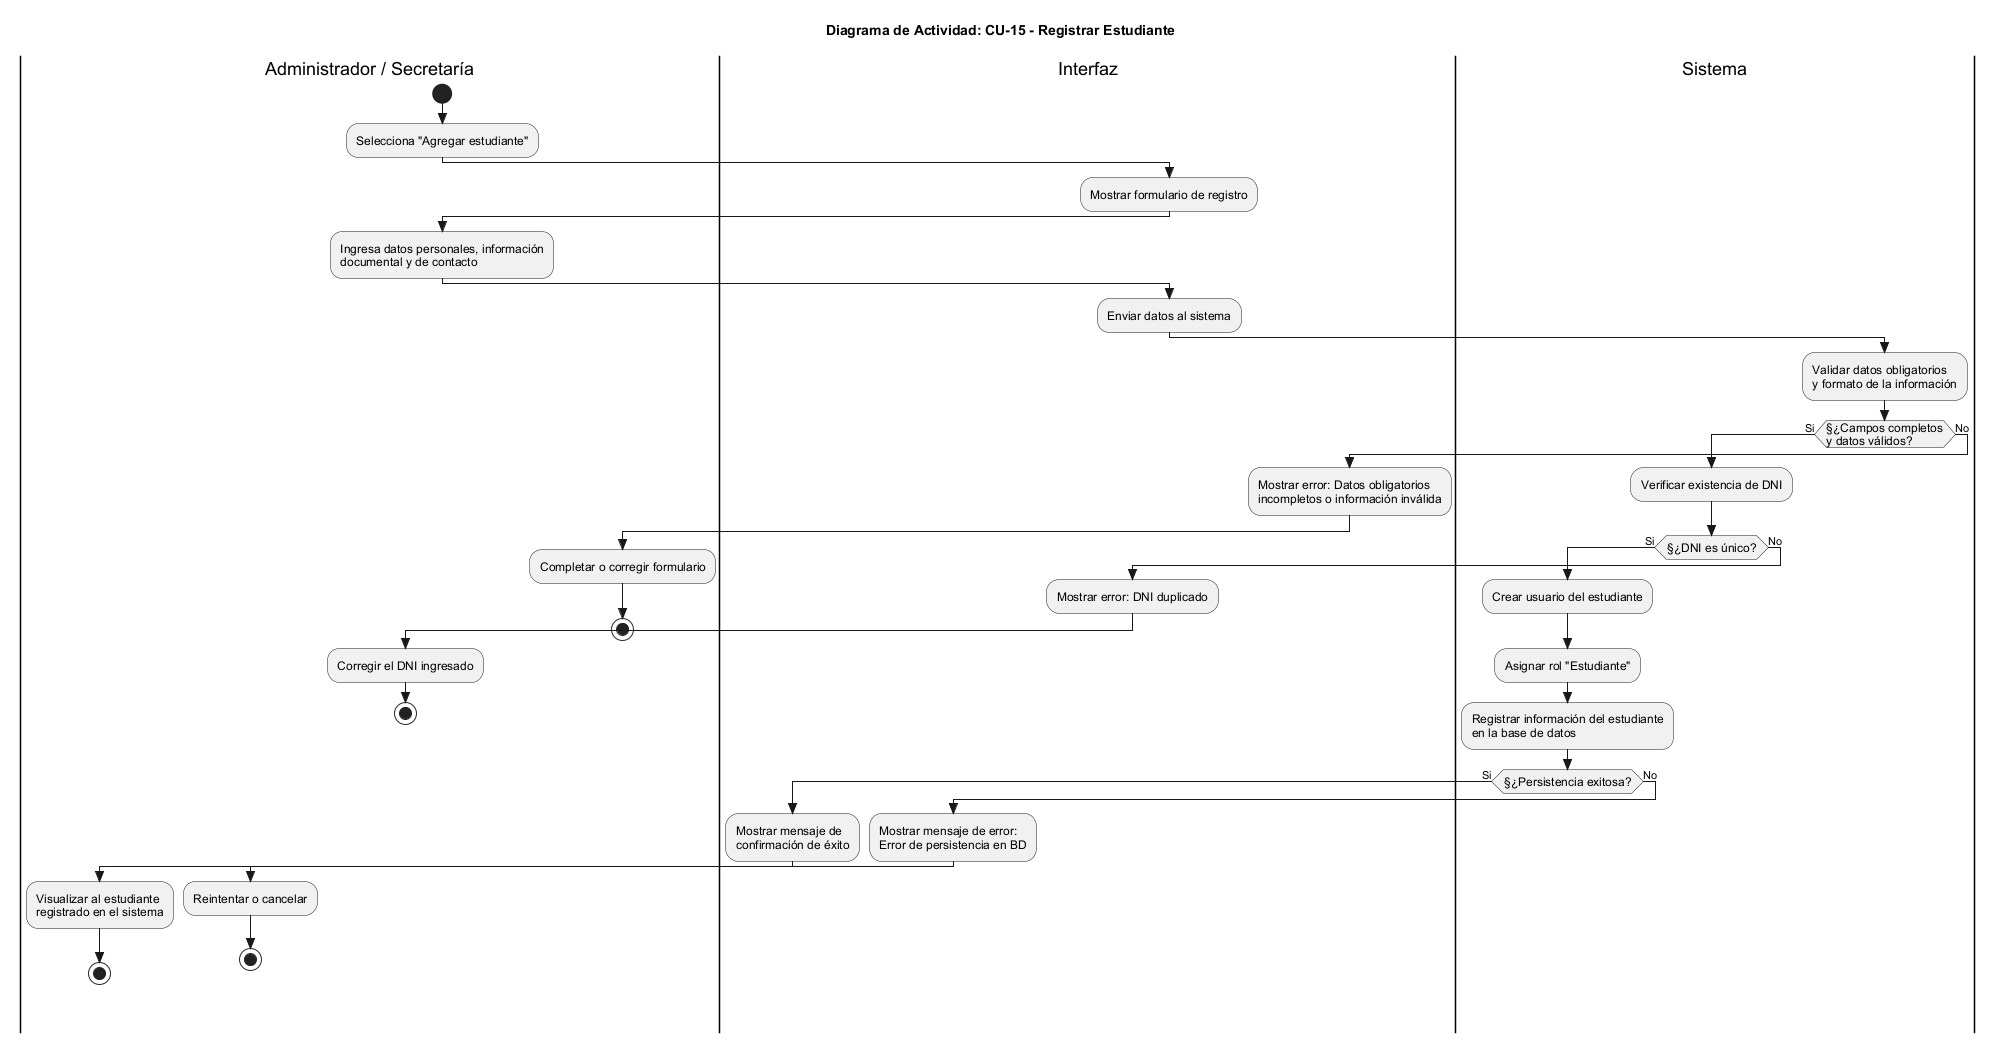

The diagram above was rendered by PlantUML. Its source (embedded in the PNG):
@startuml
skinparam Style strictuml
skinparam ActivityFontSize 12
skinparam ActivityFontName Arial

title Diagrama de Actividad: CU-15 - Registrar Estudiante

|Administrador / Secretaría|
start
:Selecciona "Agregar estudiante";

|Interfaz|
:Mostrar formulario de registro;

|Administrador / Secretaría|
:Ingresa datos personales, información\ndocumental y de contacto;

|Interfaz|
:Enviar datos al sistema;

|Sistema|
:Validar datos obligatorios\ny formato de la información;

if (§¿Campos completos\ny datos válidos?) then (Si)
  :Verificar existencia de DNI;
  
  if (§¿DNI es único?) then (Si)
    :Crear usuario del estudiante;
    :Asignar rol "Estudiante";
    :Registrar información del estudiante\nen la base de datos;
    
    if (§¿Persistencia exitosa?) then (Si)
      |Interfaz|
      :Mostrar mensaje de\nconfirmación de éxito;
      
      |Administrador / Secretaría|
      :Visualizar al estudiante\nregistrado en el sistema;
      stop
    else (No)
      |Interfaz|
      :Mostrar mensaje de error:\nError de persistencia en BD;
      
      |Administrador / Secretaría|
      :Reintentar o cancelar;
      stop
    endif

  else (No)
    |Interfaz|
    :Mostrar error: DNI duplicado;
    
    |Administrador / Secretaría|
    :Corregir el DNI ingresado;
    stop
  endif

else (No)
  |Interfaz|
  :Mostrar error: Datos obligatorios\nincompletos o información inválida;
  
  |Administrador / Secretaría|
  :Completar o corregir formulario;
  stop
endif

@enduml